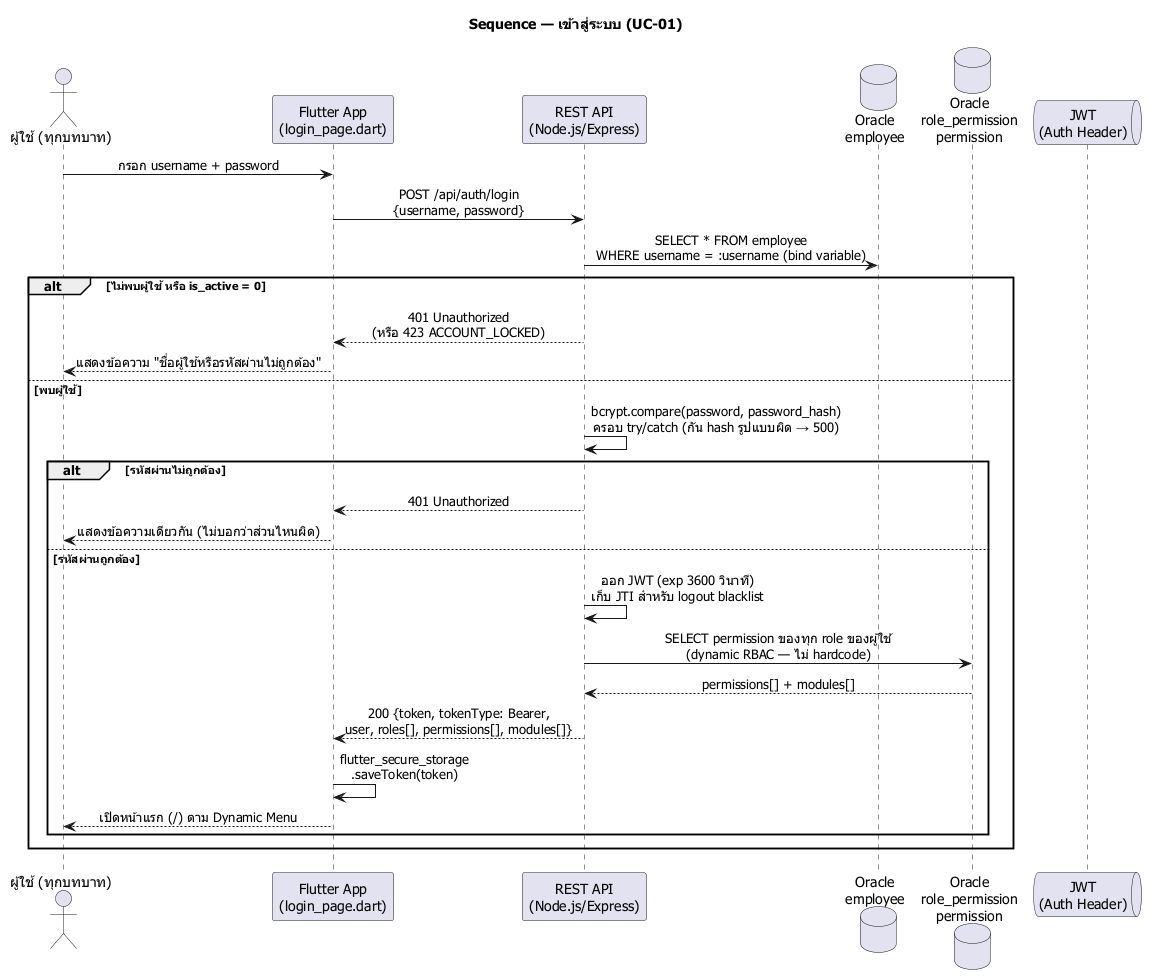

The diagram above was rendered by PlantUML. Its source (embedded in the PNG):
@startuml sequence-01-login
skinparamlocked defaultFontName Tahoma
' T-010 (Sprint 3) — A5: Sequence Diagram 1/5 — Login (UC-01, M3)
' อ้างอิง: usecase-spec.md UC-01 · openapi.yaml POST /api/auth/login

title Sequence — เข้าสู่ระบบ (UC-01)

skinparam shadowing false
skinparam sequenceMessageAlign center

actor "ผู้ใช้ (ทุกบทบาท)" as User
participant "Flutter App\n(login_page.dart)" as App
participant "REST API\n(Node.js/Express)" as API
database "Oracle\nemployee" as DB
database "Oracle\nrole_permission\npermission" as Perm
queue "JWT\n(Auth Header)" as JWT

User -> App : กรอก username + password
App -> API : POST /api/auth/login\n{username, password}
API -> DB : SELECT * FROM employee\nWHERE username = :username (bind variable)
alt ไม่พบผู้ใช้ หรือ is_active = 0
  API --> App : 401 Unauthorized\n(หรือ 423 ACCOUNT_LOCKED)
  App --> User : แสดงข้อความ "ชื่อผู้ใช้หรือรหัสผ่านไม่ถูกต้อง"
else พบผู้ใช้
  API -> API : bcrypt.compare(password, password_hash)\nครอบ try/catch (กัน hash รูปแบบผิด → 500)
  alt รหัสผ่านไม่ถูกต้อง
    API --> App : 401 Unauthorized
    App --> User : แสดงข้อความเดียวกัน (ไม่บอกว่าส่วนไหนผิด)
  else รหัสผ่านถูกต้อง
    API -> API : ออก JWT (exp 3600 วินาที)\nเก็บ JTI สำหรับ logout blacklist
    API -> Perm : SELECT permission ของทุก role ของผู้ใช้\n(dynamic RBAC — ไม่ hardcode)
    Perm --> API : permissions[] + modules[]
    API --> App : 200 {token, tokenType: Bearer,\nuser, roles[], permissions[], modules[]}
    App -> App : flutter_secure_storage\n.saveToken(token)
    App --> User : เปิดหน้าแรก (/) ตาม Dynamic Menu
  end
end
@enduml